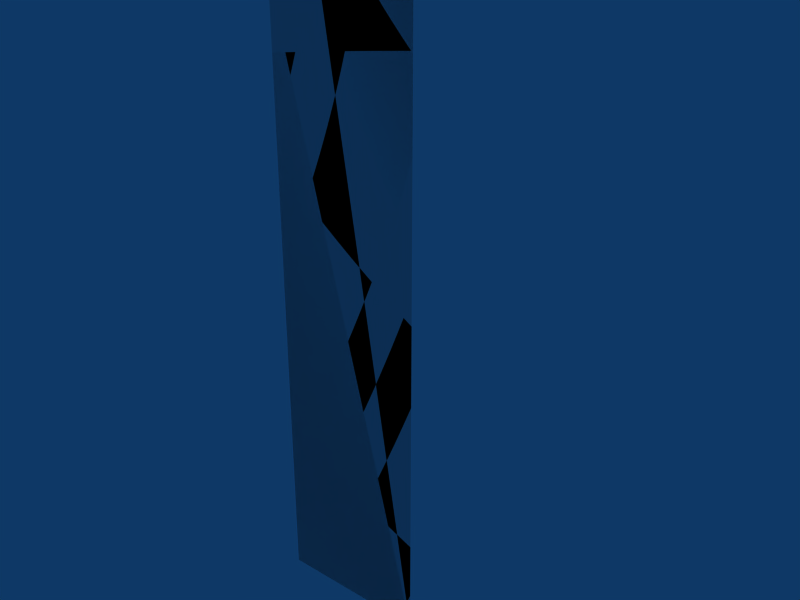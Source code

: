 # Source: tri-1x1x4.blend  (saved by Blender 2.49.2; exported with 4.5.12 LTS)
import bpy
from mathutils import Matrix  # noqa: F401  (used for matrix-valued properties, if any)

bpy.ops.wm.read_factory_settings(use_empty=True)
scene = bpy.context.scene
scene.name = 'Scene'

# ---- collections
col_collection_1 = bpy.data.collections.new('Collection 1'); scene.collection.children.link(col_collection_1)

# ---- materials (node trees are filled in below, after node groups)
mat_concrete = bpy.data.materials.new('Concrete')

# ---- material node trees

# ---- world
world_world = bpy.data.worlds.new('World'); scene.world = world_world
world_world.color = (0.05656, 0.2208, 0.4)
world_world.use_sun_shadow = False
world_world.sun_shadow_jitter_overblur = 0.0
world_world.cycles.sampling_method = 'MANUAL'
world_world.cycles.sample_map_resolution = 256

# ---- meshes
me_cube_002 = bpy.data.meshes.new('Cube.002')
me_cube_002.from_pydata([(-5.96e-08, 8.941e-08, 0.0), (1.788e-07, 1.0, 0.0), (-1.788e-07, 1.788e-07, 4.0), (2.98e-08, 1.0, 4.0), (2.98e-08, 1.0, 4.0), (-1.788e-07, 1.788e-07, 4.0), (1.0, -2.98e-07, 4.0), (1.788e-07, 1.0, 0.0), (-5.96e-08, 8.941e-08, 0.0), (1.0, 0.0, 0.0), (2.98e-08, 1.0, 4.0), (-1.788e-07, 1.788e-07, 4.0), (1.0, -2.98e-07, 4.0), (1.0, -2.384e-07, 4.0), (1.788e-07, 1.0, 0.0), (-5.96e-08, 8.941e-08, 0.0), (1.0, 0.0, 0.0), (1.0, 0.0, 0.0)], [], [(0, 2, 3, 1), (13, 17, 14, 10), (16, 12, 11, 15), (4, 5, 6), (9, 8, 7)])
_uv = me_cube_002.uv_layers.new(name='UVTex')
_uv.uv.foreach_set('vector', [1.0, 0.0, 1.0, 4.0, 0.0, 4.0, 0.0, 0.0, 10.0, 22.0, 10.0, 18.0, 11.41, 18.0, 11.41, 22.0, 8.0, 12.0, 8.0, 16.0, 7.0, 16.0, 7.0, 12.0, 5.0, 10.0, 5.0, 9.0, 6.0, 9.0, 2.0, 6.0, 3.0, 6.0, 3.0, 7.0])
me_cube_002.materials.append(mat_concrete)
me_cube_002.use_remesh_preserve_volume = False
me_cube_002.use_remesh_preserve_attributes = False
me_cube_002.use_mirror_vertex_groups = False
me_cube_002.update()
me_cube_001 = bpy.data.meshes.new('Cube.001')
me_cube_001.from_pydata([(1.0, 0.0, 0.0), (-1.192e-07, 1.788e-07, 0.0), (3.576e-07, 1.0, 0.0), (1.0, -5.96e-07, 4.0), (-3.576e-07, 3.576e-07, 4.0), (5.96e-08, 1.0, 4.0)], [], [(0, 1, 2), (3, 5, 4), (0, 3, 4, 1), (1, 4, 5, 2), (3, 0, 2, 5)])
me_cube_001.use_remesh_preserve_volume = False
me_cube_001.use_remesh_preserve_attributes = False
me_cube_001.use_mirror_vertex_groups = False
me_cube_001.update()

# ---- objects
ob_cube_002 = bpy.data.objects.new('Cube.002', me_cube_002)
ob_cube_001 = bpy.data.objects.new('Cube.001', me_cube_001)

# ---- transforms, parenting, visibility, modifiers, constraints
ob_cube_002.location = (0.0, 0.0, 0.0)
ob_cube_002.lock_rotations_4d = False
ob_cube_002.empty_display_type = 'ARROWS'
ob_cube_002.lineart.crease_threshold = 0.0
ob_cube_001.location = (0.0, 0.0, 0.0)
ob_cube_001.lock_rotations_4d = False
ob_cube_001.empty_display_type = 'ARROWS'
ob_cube_001.display_type = 'WIRE'
ob_cube_001.lineart.crease_threshold = 0.0

# ---- collection membership
col_collection_1.objects.link(ob_cube_002)
col_collection_1.objects.link(ob_cube_001)

# ---- scene / render settings (as saved in the file)
scene.frame_start = 1; scene.frame_end = 30; scene.frame_set(1)
scene.render.engine = 'BLENDER_EEVEE_NEXT'
scene.render.image_settings.file_format = 'JPEG'
scene.render.image_settings.color_mode = 'RGB'
scene.render.image_settings.compression = 90
scene.render.resolution_x = 800
scene.render.resolution_y = 600
scene.render.pixel_aspect_x = 100.0
scene.render.pixel_aspect_y = 100.0
scene.render.fps = 25
scene.render.dither_intensity = 0.0
scene.render.use_compositing = False
scene.render.use_sequencer = False
scene.render.bake_margin = 2
scene.render.bake_bias = 0.0
scene.render.use_stamp_time = False
scene.render.use_stamp_date = False
scene.render.use_stamp_frame = False
scene.render.use_stamp_camera = False
scene.render.use_stamp_scene = False
scene.render.use_stamp_filename = False
scene.render.use_stamp_render_time = False
scene.render.stamp_font_size = 0
scene.cycles.use_denoising = False
scene.cycles.samples = 10
scene.cycles.sampling_pattern = 'TABULATED_SOBOL'
scene.cycles.light_sampling_threshold = 0.0
scene.cycles.use_adaptive_sampling = False
scene.cycles.use_light_tree = False
scene.cycles.blur_glossy = 0.0
scene.cycles.volume_bounces = 1
scene.cycles.pixel_filter_type = 'GAUSSIAN'
scene.cycles.sample_clamp_indirect = 0.0
scene.view_settings.view_transform = 'Raw'
bpy.context.view_layer.update()

# ---- added for rendering (the .blend has no active camera): camera
cam_auto = bpy.data.cameras.new('AutoCamera')
cam_auto.lens = 50.0
cam_auto.sensor_width = 36.0
cam_auto.clip_end = 1000.0
ob_auto_camera = bpy.data.objects.new('AutoCamera', cam_auto)
scene.collection.objects.link(ob_auto_camera)
ob_auto_camera.location = (4.4254, -4.21048, 5.14032)
ob_auto_camera.rotation_euler = (1.09748, -7.21219e-08, 0.694738)
scene.camera = ob_auto_camera
bpy.context.view_layer.update()
